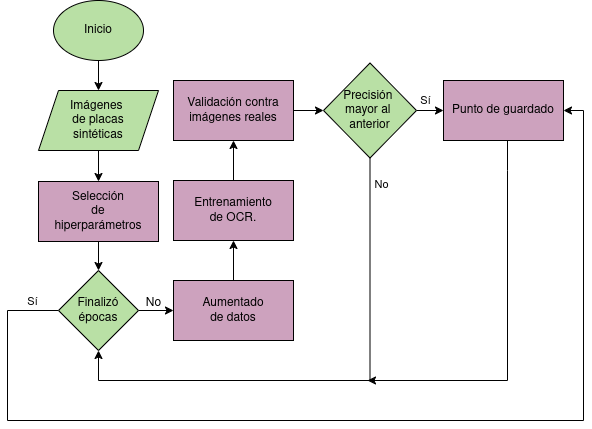

The diagram above was exported from draw.io. Its source (the exported page's mxGraphModel, read from the mxfile embedded in the PNG):
<mxGraphModel dx="866" dy="537" grid="1" gridSize="10" guides="1" tooltips="1" connect="1" arrows="1" fold="1" page="1" pageScale="1" pageWidth="850" pageHeight="1100" math="0" shadow="0">
  <root>
    <mxCell id="0" />
    <mxCell id="1" parent="0" />
    <mxCell id="QhY3QZyYSOGPtFndmwKQ-3" value="" style="edgeStyle=orthogonalEdgeStyle;rounded=0;orthogonalLoop=1;jettySize=auto;html=1;" parent="1" source="QhY3QZyYSOGPtFndmwKQ-1" target="QhY3QZyYSOGPtFndmwKQ-2" edge="1">
      <mxGeometry relative="1" as="geometry" />
    </mxCell>
    <mxCell id="QhY3QZyYSOGPtFndmwKQ-1" value="&lt;font style=&quot;color: rgb(0, 0, 0);&quot;&gt;Inicio&lt;/font&gt;" style="ellipse;whiteSpace=wrap;html=1;fillColor=#B9E0A5;strokeColor=#000000;" parent="1" vertex="1">
      <mxGeometry x="226" y="80" width="90" height="60" as="geometry" />
    </mxCell>
    <mxCell id="QhY3QZyYSOGPtFndmwKQ-6" value="" style="edgeStyle=orthogonalEdgeStyle;rounded=0;orthogonalLoop=1;jettySize=auto;html=1;" parent="1" source="QhY3QZyYSOGPtFndmwKQ-2" target="QhY3QZyYSOGPtFndmwKQ-5" edge="1">
      <mxGeometry relative="1" as="geometry" />
    </mxCell>
    <mxCell id="QhY3QZyYSOGPtFndmwKQ-2" value="&lt;font style=&quot;color: rgb(0, 0, 0);&quot;&gt;Imágenes&amp;nbsp;&lt;/font&gt;&lt;div&gt;&lt;font style=&quot;color: rgb(0, 0, 0);&quot;&gt;de placas&lt;/font&gt;&lt;/div&gt;&lt;div&gt;&lt;font style=&quot;color: rgb(0, 0, 0);&quot;&gt;sintéticas&lt;/font&gt;&lt;/div&gt;" style="shape=parallelogram;perimeter=parallelogramPerimeter;whiteSpace=wrap;html=1;fixedSize=1;fillColor=#B9E0A5;strokeColor=#000000;" parent="1" vertex="1">
      <mxGeometry x="211" y="170" width="120" height="60" as="geometry" />
    </mxCell>
    <mxCell id="QhY3QZyYSOGPtFndmwKQ-9" value="" style="edgeStyle=orthogonalEdgeStyle;rounded=0;orthogonalLoop=1;jettySize=auto;html=1;" parent="1" source="QhY3QZyYSOGPtFndmwKQ-5" target="QhY3QZyYSOGPtFndmwKQ-7" edge="1">
      <mxGeometry relative="1" as="geometry" />
    </mxCell>
    <mxCell id="QhY3QZyYSOGPtFndmwKQ-5" value="&lt;font style=&quot;color: rgb(0, 0, 0);&quot;&gt;Selección&lt;/font&gt;&lt;div&gt;&lt;font style=&quot;color: rgb(0, 0, 0);&quot;&gt;de&lt;/font&gt;&lt;/div&gt;&lt;div&gt;&lt;font style=&quot;color: rgb(0, 0, 0);&quot;&gt;hiperparámetros&lt;/font&gt;&lt;/div&gt;" style="rounded=0;whiteSpace=wrap;html=1;fillColor=#CDA2BE;strokeColor=#000000;" parent="1" vertex="1">
      <mxGeometry x="211" y="261" width="120" height="60" as="geometry" />
    </mxCell>
    <mxCell id="QhY3QZyYSOGPtFndmwKQ-13" value="" style="edgeStyle=orthogonalEdgeStyle;rounded=0;orthogonalLoop=1;jettySize=auto;html=1;" parent="1" source="QhY3QZyYSOGPtFndmwKQ-7" target="QhY3QZyYSOGPtFndmwKQ-12" edge="1">
      <mxGeometry relative="1" as="geometry" />
    </mxCell>
    <mxCell id="QhY3QZyYSOGPtFndmwKQ-53" value="" style="edgeStyle=orthogonalEdgeStyle;rounded=0;orthogonalLoop=1;jettySize=auto;html=1;entryX=1;entryY=0.5;entryDx=0;entryDy=0;" parent="1" source="QhY3QZyYSOGPtFndmwKQ-7" target="QhY3QZyYSOGPtFndmwKQ-32" edge="1">
      <mxGeometry relative="1" as="geometry">
        <Array as="points">
          <mxPoint x="180" y="390" />
          <mxPoint x="180" y="500" />
          <mxPoint x="756" y="500" />
          <mxPoint x="756" y="190" />
        </Array>
      </mxGeometry>
    </mxCell>
    <mxCell id="QhY3QZyYSOGPtFndmwKQ-54" value="Sí" style="edgeLabel;html=1;align=center;verticalAlign=middle;resizable=0;points=[];" parent="QhY3QZyYSOGPtFndmwKQ-53" vertex="1" connectable="0">
      <mxGeometry x="-0.9381" y="-4" relative="1" as="geometry">
        <mxPoint x="6" y="-5" as="offset" />
      </mxGeometry>
    </mxCell>
    <mxCell id="QhY3QZyYSOGPtFndmwKQ-7" value="&lt;font style=&quot;color: rgb(0, 0, 0);&quot;&gt;Finalizó&lt;/font&gt;&lt;div&gt;&lt;font style=&quot;color: rgb(0, 0, 0);&quot;&gt;épocas&lt;/font&gt;&lt;/div&gt;" style="rhombus;whiteSpace=wrap;html=1;fillColor=#B9E0A5;strokeColor=#000000;" parent="1" vertex="1">
      <mxGeometry x="231" y="350" width="80" height="80" as="geometry" />
    </mxCell>
    <mxCell id="QhY3QZyYSOGPtFndmwKQ-16" value="" style="edgeStyle=orthogonalEdgeStyle;rounded=0;orthogonalLoop=1;jettySize=auto;html=1;" parent="1" source="QhY3QZyYSOGPtFndmwKQ-12" target="QhY3QZyYSOGPtFndmwKQ-15" edge="1">
      <mxGeometry relative="1" as="geometry" />
    </mxCell>
    <mxCell id="QhY3QZyYSOGPtFndmwKQ-12" value="&lt;font style=&quot;color: rgb(0, 0, 0);&quot;&gt;Aumentado&lt;/font&gt;&lt;div&gt;&lt;font style=&quot;color: rgb(0, 0, 0);&quot;&gt;de datos&lt;/font&gt;&lt;/div&gt;" style="rounded=0;whiteSpace=wrap;html=1;fillColor=#CDA2BE;strokeColor=#000000;" parent="1" vertex="1">
      <mxGeometry x="346" y="360" width="120" height="60" as="geometry" />
    </mxCell>
    <mxCell id="QhY3QZyYSOGPtFndmwKQ-30" value="" style="edgeStyle=orthogonalEdgeStyle;rounded=0;orthogonalLoop=1;jettySize=auto;html=1;" parent="1" source="QhY3QZyYSOGPtFndmwKQ-15" target="QhY3QZyYSOGPtFndmwKQ-17" edge="1">
      <mxGeometry relative="1" as="geometry" />
    </mxCell>
    <mxCell id="QhY3QZyYSOGPtFndmwKQ-15" value="&lt;font style=&quot;color: rgb(0, 0, 0);&quot;&gt;Entrenamiento&lt;/font&gt;&lt;div&gt;&lt;font style=&quot;color: rgb(0, 0, 0);&quot;&gt;de OCR.&lt;/font&gt;&lt;/div&gt;" style="rounded=0;whiteSpace=wrap;html=1;fillColor=#CDA2BE;strokeColor=#000000;" parent="1" vertex="1">
      <mxGeometry x="346" y="260" width="120" height="60" as="geometry" />
    </mxCell>
    <mxCell id="QhY3QZyYSOGPtFndmwKQ-27" value="" style="edgeStyle=orthogonalEdgeStyle;rounded=0;orthogonalLoop=1;jettySize=auto;html=1;" parent="1" source="QhY3QZyYSOGPtFndmwKQ-17" target="QhY3QZyYSOGPtFndmwKQ-23" edge="1">
      <mxGeometry relative="1" as="geometry" />
    </mxCell>
    <mxCell id="QhY3QZyYSOGPtFndmwKQ-17" value="&lt;font style=&quot;color: rgb(0, 0, 0);&quot;&gt;Validación contra&lt;/font&gt;&lt;div&gt;&lt;font style=&quot;color: rgb(0, 0, 0);&quot;&gt;imágenes reales&lt;/font&gt;&lt;/div&gt;" style="rounded=0;whiteSpace=wrap;html=1;fillColor=#CDA2BE;strokeColor=#000000;" parent="1" vertex="1">
      <mxGeometry x="346" y="160" width="120" height="60" as="geometry" />
    </mxCell>
    <mxCell id="QhY3QZyYSOGPtFndmwKQ-35" value="" style="edgeStyle=orthogonalEdgeStyle;rounded=0;orthogonalLoop=1;jettySize=auto;html=1;" parent="1" source="QhY3QZyYSOGPtFndmwKQ-23" target="QhY3QZyYSOGPtFndmwKQ-32" edge="1">
      <mxGeometry relative="1" as="geometry" />
    </mxCell>
    <mxCell id="QhY3QZyYSOGPtFndmwKQ-36" value="Sí" style="edgeLabel;html=1;align=center;verticalAlign=middle;resizable=0;points=[];" parent="QhY3QZyYSOGPtFndmwKQ-35" vertex="1" connectable="0">
      <mxGeometry x="-0.8113" y="1" relative="1" as="geometry">
        <mxPoint x="3" y="-9" as="offset" />
      </mxGeometry>
    </mxCell>
    <mxCell id="QhY3QZyYSOGPtFndmwKQ-41" style="edgeStyle=orthogonalEdgeStyle;rounded=0;orthogonalLoop=1;jettySize=auto;html=1;exitX=0.5;exitY=1;exitDx=0;exitDy=0;entryX=0.5;entryY=1;entryDx=0;entryDy=0;" parent="1" source="QhY3QZyYSOGPtFndmwKQ-23" target="QhY3QZyYSOGPtFndmwKQ-7" edge="1">
      <mxGeometry relative="1" as="geometry">
        <mxPoint x="745" y="410" as="sourcePoint" />
        <mxPoint x="480" y="650" as="targetPoint" />
        <Array as="points">
          <mxPoint x="543" y="460" />
          <mxPoint x="271" y="460" />
        </Array>
      </mxGeometry>
    </mxCell>
    <mxCell id="QhY3QZyYSOGPtFndmwKQ-44" value="No" style="edgeLabel;html=1;align=center;verticalAlign=middle;resizable=0;points=[];" parent="QhY3QZyYSOGPtFndmwKQ-41" vertex="1" connectable="0">
      <mxGeometry x="-0.8798" y="-3" relative="1" as="geometry">
        <mxPoint x="14" y="-4" as="offset" />
      </mxGeometry>
    </mxCell>
    <mxCell id="QhY3QZyYSOGPtFndmwKQ-23" value="&lt;font style=&quot;color: rgb(0, 0, 0);&quot;&gt;Precisión&amp;nbsp;&lt;/font&gt;&lt;div&gt;&lt;font style=&quot;color: rgb(0, 0, 0);&quot;&gt;mayor al&amp;nbsp;&lt;/font&gt;&lt;/div&gt;&lt;div&gt;&lt;font style=&quot;color: rgb(0, 0, 0);&quot;&gt;anterior&lt;/font&gt;&lt;/div&gt;" style="rhombus;whiteSpace=wrap;html=1;fillColor=#B9E0A5;strokeColor=#000000;" parent="1" vertex="1">
      <mxGeometry x="496" y="142.5" width="93" height="95" as="geometry" />
    </mxCell>
    <mxCell id="QhY3QZyYSOGPtFndmwKQ-31" value="No" style="text;html=1;align=center;verticalAlign=middle;resizable=0;points=[];autosize=1;strokeColor=none;fillColor=none;" parent="1" vertex="1">
      <mxGeometry x="306" y="368" width="40" height="30" as="geometry" />
    </mxCell>
    <mxCell id="QhY3QZyYSOGPtFndmwKQ-38" value="" style="edgeStyle=orthogonalEdgeStyle;rounded=0;orthogonalLoop=1;jettySize=auto;html=1;" parent="1" source="QhY3QZyYSOGPtFndmwKQ-32" edge="1">
      <mxGeometry relative="1" as="geometry">
        <mxPoint x="540" y="460" as="targetPoint" />
        <Array as="points">
          <mxPoint x="680" y="250" />
          <mxPoint x="680" y="250" />
        </Array>
      </mxGeometry>
    </mxCell>
    <mxCell id="QhY3QZyYSOGPtFndmwKQ-32" value="&lt;font style=&quot;color: rgb(0, 0, 0);&quot;&gt;Punto de guardado&lt;/font&gt;" style="rounded=0;whiteSpace=wrap;html=1;fillColor=#CDA2BE;strokeColor=#000000;" parent="1" vertex="1">
      <mxGeometry x="616" y="160" width="120" height="60" as="geometry" />
    </mxCell>
  </root>
</mxGraphModel>